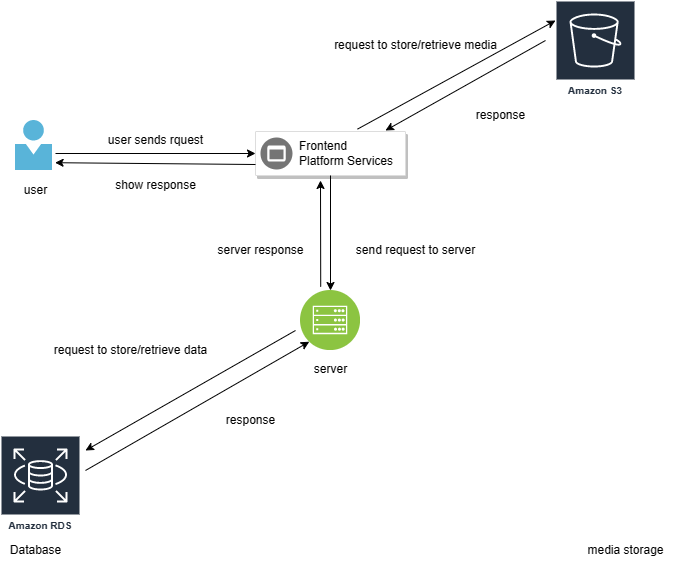

The diagram above was exported from draw.io. Its source (the exported page's mxGraphModel, read from the mxfile embedded in the PNG):
<mxGraphModel dx="1004" dy="573" grid="1" gridSize="10" guides="1" tooltips="1" connect="1" arrows="1" fold="1" page="1" pageScale="1" pageWidth="1169" pageHeight="827" math="0" shadow="0">
  <root>
    <mxCell id="0" />
    <mxCell id="1" parent="0" />
    <mxCell id="VjlROIM1HvhbX8cw94R0-1" value="" style="sketch=0;aspect=fixed;html=1;points=[];align=center;image;fontSize=12;image=img/lib/mscae/Person.svg;" parent="1" vertex="1">
      <mxGeometry x="240" y="150" width="37" height="50" as="geometry" />
    </mxCell>
    <mxCell id="VjlROIM1HvhbX8cw94R0-2" value="user" style="text;html=1;align=center;verticalAlign=middle;resizable=0;points=[];autosize=1;strokeColor=none;fillColor=none;" parent="1" vertex="1">
      <mxGeometry x="235" y="205" width="50" height="30" as="geometry" />
    </mxCell>
    <mxCell id="VjlROIM1HvhbX8cw94R0-3" value="" style="strokeColor=#dddddd;shadow=1;strokeWidth=1;rounded=1;absoluteArcSize=1;arcSize=2;" parent="1" vertex="1">
      <mxGeometry x="480" y="161" width="150" height="44" as="geometry" />
    </mxCell>
    <mxCell id="VjlROIM1HvhbX8cw94R0-4" value="Frontend&#10;Platform Services" style="sketch=0;dashed=0;connectable=0;html=1;fillColor=#757575;strokeColor=none;shape=mxgraph.gcp2.frontend_platform_services;part=1;labelPosition=right;verticalLabelPosition=middle;align=left;verticalAlign=middle;spacingLeft=5;fontSize=12;" parent="VjlROIM1HvhbX8cw94R0-3" vertex="1">
      <mxGeometry y="0.5" width="32" height="32" relative="1" as="geometry">
        <mxPoint x="5" y="-16" as="offset" />
      </mxGeometry>
    </mxCell>
    <mxCell id="VjlROIM1HvhbX8cw94R0-5" value="" style="aspect=fixed;perimeter=ellipsePerimeter;html=1;align=center;shadow=0;dashed=0;fontColor=#4277BB;labelBackgroundColor=#ffffff;fontSize=12;spacingTop=3;image;image=img/lib/ibm/infrastructure/mobile_backend.svg;" parent="1" vertex="1">
      <mxGeometry x="525" y="320" width="60" height="60" as="geometry" />
    </mxCell>
    <mxCell id="VjlROIM1HvhbX8cw94R0-9" value="server" style="text;html=1;align=center;verticalAlign=middle;resizable=0;points=[];autosize=1;strokeColor=none;fillColor=none;" parent="1" vertex="1">
      <mxGeometry x="525" y="384" width="60" height="30" as="geometry" />
    </mxCell>
    <mxCell id="VjlROIM1HvhbX8cw94R0-11" value="Amazon RDS" style="sketch=0;outlineConnect=0;fontColor=#232F3E;gradientColor=none;strokeColor=#ffffff;fillColor=#232F3E;dashed=0;verticalLabelPosition=middle;verticalAlign=bottom;align=center;html=1;whiteSpace=wrap;fontSize=10;fontStyle=1;spacing=3;shape=mxgraph.aws4.productIcon;prIcon=mxgraph.aws4.rds;" parent="1" vertex="1">
      <mxGeometry x="225" y="465" width="80" height="100" as="geometry" />
    </mxCell>
    <mxCell id="VjlROIM1HvhbX8cw94R0-12" value="Amazon S3" style="sketch=0;outlineConnect=0;fontColor=#232F3E;gradientColor=none;strokeColor=#ffffff;fillColor=#232F3E;dashed=0;verticalLabelPosition=middle;verticalAlign=bottom;align=center;html=1;whiteSpace=wrap;fontSize=10;fontStyle=1;spacing=3;shape=mxgraph.aws4.productIcon;prIcon=mxgraph.aws4.s3;" parent="1" vertex="1">
      <mxGeometry x="780" y="30" width="80" height="100" as="geometry" />
    </mxCell>
    <mxCell id="VjlROIM1HvhbX8cw94R0-13" value="media storage&lt;br&gt;" style="text;html=1;align=center;verticalAlign=middle;resizable=0;points=[];autosize=1;strokeColor=none;fillColor=none;" parent="1" vertex="1">
      <mxGeometry x="800" y="565" width="100" height="30" as="geometry" />
    </mxCell>
    <mxCell id="VjlROIM1HvhbX8cw94R0-14" value="Database" style="text;html=1;align=center;verticalAlign=middle;resizable=0;points=[];autosize=1;strokeColor=none;fillColor=none;" parent="1" vertex="1">
      <mxGeometry x="225" y="565" width="70" height="30" as="geometry" />
    </mxCell>
    <mxCell id="VjlROIM1HvhbX8cw94R0-15" value="" style="endArrow=classic;html=1;rounded=0;exitX=0.95;exitY=0.977;exitDx=0;exitDy=0;exitPerimeter=0;" parent="1" edge="1">
      <mxGeometry width="50" height="50" relative="1" as="geometry">
        <mxPoint x="582" y="158.62" as="sourcePoint" />
        <mxPoint x="780" y="50" as="targetPoint" />
      </mxGeometry>
    </mxCell>
    <mxCell id="VjlROIM1HvhbX8cw94R0-16" value="" style="endArrow=classic;html=1;rounded=0;" parent="1" edge="1">
      <mxGeometry width="50" height="50" relative="1" as="geometry">
        <mxPoint x="520" y="360" as="sourcePoint" />
        <mxPoint x="310" y="480" as="targetPoint" />
      </mxGeometry>
    </mxCell>
    <mxCell id="VjlROIM1HvhbX8cw94R0-17" value="" style="endArrow=classic;html=1;rounded=0;entryX=0;entryY=0.5;entryDx=0;entryDy=0;" parent="1" target="VjlROIM1HvhbX8cw94R0-3" edge="1">
      <mxGeometry width="50" height="50" relative="1" as="geometry">
        <mxPoint x="280" y="183" as="sourcePoint" />
        <mxPoint x="630" y="320" as="targetPoint" />
      </mxGeometry>
    </mxCell>
    <mxCell id="VjlROIM1HvhbX8cw94R0-18" value="" style="endArrow=classic;html=1;rounded=0;entryX=0.5;entryY=0;entryDx=0;entryDy=0;exitX=0.5;exitY=1;exitDx=0;exitDy=0;" parent="1" source="VjlROIM1HvhbX8cw94R0-3" target="VjlROIM1HvhbX8cw94R0-5" edge="1">
      <mxGeometry width="50" height="50" relative="1" as="geometry">
        <mxPoint x="580" y="370" as="sourcePoint" />
        <mxPoint x="630" y="320" as="targetPoint" />
      </mxGeometry>
    </mxCell>
    <mxCell id="VjlROIM1HvhbX8cw94R0-19" value="" style="endArrow=classic;html=1;rounded=0;" parent="1" edge="1">
      <mxGeometry width="50" height="50" relative="1" as="geometry">
        <mxPoint x="770" y="70" as="sourcePoint" />
        <mxPoint x="610" y="160" as="targetPoint" />
      </mxGeometry>
    </mxCell>
    <mxCell id="VjlROIM1HvhbX8cw94R0-20" value="" style="endArrow=classic;html=1;rounded=0;entryX=0;entryY=1;entryDx=0;entryDy=0;" parent="1" target="VjlROIM1HvhbX8cw94R0-5" edge="1">
      <mxGeometry width="50" height="50" relative="1" as="geometry">
        <mxPoint x="310" y="500" as="sourcePoint" />
        <mxPoint x="520" y="460" as="targetPoint" />
      </mxGeometry>
    </mxCell>
    <mxCell id="VjlROIM1HvhbX8cw94R0-21" value="" style="endArrow=classic;html=1;rounded=0;exitX=0.337;exitY=-0.063;exitDx=0;exitDy=0;exitPerimeter=0;" parent="1" source="VjlROIM1HvhbX8cw94R0-5" edge="1">
      <mxGeometry width="50" height="50" relative="1" as="geometry">
        <mxPoint x="580" y="380" as="sourcePoint" />
        <mxPoint x="545" y="210" as="targetPoint" />
      </mxGeometry>
    </mxCell>
    <mxCell id="VjlROIM1HvhbX8cw94R0-22" value="" style="endArrow=classic;html=1;rounded=0;entryX=1.07;entryY=0.844;entryDx=0;entryDy=0;entryPerimeter=0;exitX=0;exitY=0.75;exitDx=0;exitDy=0;" parent="1" source="VjlROIM1HvhbX8cw94R0-3" target="VjlROIM1HvhbX8cw94R0-1" edge="1">
      <mxGeometry width="50" height="50" relative="1" as="geometry">
        <mxPoint x="580" y="380" as="sourcePoint" />
        <mxPoint x="630" y="330" as="targetPoint" />
      </mxGeometry>
    </mxCell>
    <mxCell id="VjlROIM1HvhbX8cw94R0-23" value="user sends rquest" style="text;html=1;align=center;verticalAlign=middle;resizable=0;points=[];autosize=1;strokeColor=none;fillColor=none;" parent="1" vertex="1">
      <mxGeometry x="320" y="155" width="120" height="30" as="geometry" />
    </mxCell>
    <mxCell id="VjlROIM1HvhbX8cw94R0-24" value="show response" style="text;html=1;align=center;verticalAlign=middle;resizable=0;points=[];autosize=1;strokeColor=none;fillColor=none;" parent="1" vertex="1">
      <mxGeometry x="330" y="200" width="100" height="30" as="geometry" />
    </mxCell>
    <mxCell id="VjlROIM1HvhbX8cw94R0-25" value="send request to server" style="text;html=1;align=center;verticalAlign=middle;resizable=0;points=[];autosize=1;strokeColor=none;fillColor=none;" parent="1" vertex="1">
      <mxGeometry x="570" y="265" width="140" height="30" as="geometry" />
    </mxCell>
    <mxCell id="VjlROIM1HvhbX8cw94R0-26" value="server response" style="text;html=1;align=center;verticalAlign=middle;resizable=0;points=[];autosize=1;strokeColor=none;fillColor=none;" parent="1" vertex="1">
      <mxGeometry x="430" y="265" width="110" height="30" as="geometry" />
    </mxCell>
    <mxCell id="VjlROIM1HvhbX8cw94R0-27" value="request to store/retrieve media" style="text;html=1;align=center;verticalAlign=middle;resizable=0;points=[];autosize=1;strokeColor=none;fillColor=none;" parent="1" vertex="1">
      <mxGeometry x="545" y="60" width="190" height="30" as="geometry" />
    </mxCell>
    <mxCell id="VjlROIM1HvhbX8cw94R0-28" value="response" style="text;html=1;align=center;verticalAlign=middle;resizable=0;points=[];autosize=1;strokeColor=none;fillColor=none;" parent="1" vertex="1">
      <mxGeometry x="690" y="130" width="70" height="30" as="geometry" />
    </mxCell>
    <mxCell id="VjlROIM1HvhbX8cw94R0-29" value="request to store/retrieve data" style="text;html=1;align=center;verticalAlign=middle;resizable=0;points=[];autosize=1;strokeColor=none;fillColor=none;" parent="1" vertex="1">
      <mxGeometry x="265" y="365" width="180" height="30" as="geometry" />
    </mxCell>
    <mxCell id="VjlROIM1HvhbX8cw94R0-30" value="response" style="text;html=1;align=center;verticalAlign=middle;resizable=0;points=[];autosize=1;strokeColor=none;fillColor=none;" parent="1" vertex="1">
      <mxGeometry x="440" y="435" width="70" height="30" as="geometry" />
    </mxCell>
  </root>
</mxGraphModel>